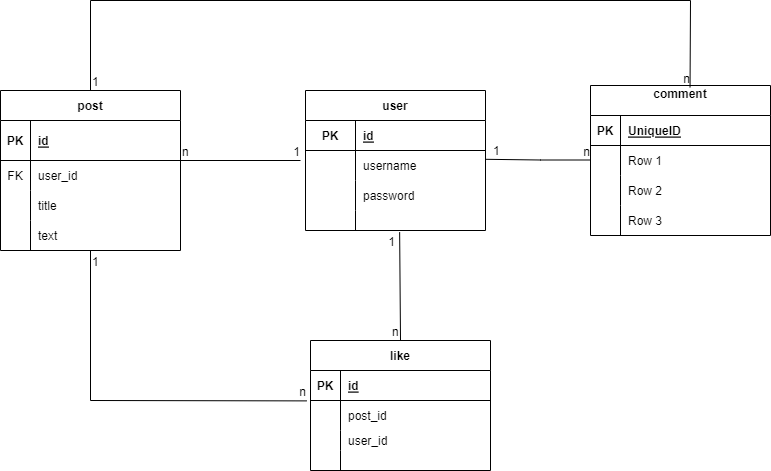

The diagram above was exported from draw.io. Its source (the exported page's mxGraphModel, read from the mxfile embedded in the PNG):
<mxGraphModel dx="1009" dy="581" grid="1" gridSize="10" guides="1" tooltips="1" connect="1" arrows="1" fold="1" page="1" pageScale="1" pageWidth="850" pageHeight="1100" math="0" shadow="0" extFonts="Permanent Marker^https://fonts.googleapis.com/css?family=Permanent+Marker">
  <root>
    <mxCell id="0" />
    <mxCell id="1" parent="0" />
    <mxCell id="mufAWLwysJSdLUtw8OAK-12" value="user" style="shape=table;startSize=30;container=1;collapsible=1;childLayout=tableLayout;fixedRows=1;rowLines=0;fontStyle=1;align=center;resizeLast=1;" vertex="1" parent="1">
      <mxGeometry x="335" y="170" width="180" height="140" as="geometry" />
    </mxCell>
    <mxCell id="mufAWLwysJSdLUtw8OAK-13" value="" style="shape=tableRow;horizontal=0;startSize=0;swimlaneHead=0;swimlaneBody=0;fillColor=none;collapsible=0;dropTarget=0;points=[[0,0.5],[1,0.5]];portConstraint=eastwest;top=0;left=0;right=0;bottom=1;" vertex="1" parent="mufAWLwysJSdLUtw8OAK-12">
      <mxGeometry y="30" width="180" height="30" as="geometry" />
    </mxCell>
    <mxCell id="mufAWLwysJSdLUtw8OAK-14" value="PK" style="shape=partialRectangle;connectable=0;fillColor=none;top=0;left=0;bottom=0;right=0;fontStyle=1;overflow=hidden;" vertex="1" parent="mufAWLwysJSdLUtw8OAK-13">
      <mxGeometry width="50" height="30" as="geometry">
        <mxRectangle width="50" height="30" as="alternateBounds" />
      </mxGeometry>
    </mxCell>
    <mxCell id="mufAWLwysJSdLUtw8OAK-15" value="id" style="shape=partialRectangle;connectable=0;fillColor=none;top=0;left=0;bottom=0;right=0;align=left;spacingLeft=6;fontStyle=5;overflow=hidden;" vertex="1" parent="mufAWLwysJSdLUtw8OAK-13">
      <mxGeometry x="50" width="130" height="30" as="geometry">
        <mxRectangle width="130" height="30" as="alternateBounds" />
      </mxGeometry>
    </mxCell>
    <mxCell id="mufAWLwysJSdLUtw8OAK-16" value="" style="shape=tableRow;horizontal=0;startSize=0;swimlaneHead=0;swimlaneBody=0;fillColor=none;collapsible=0;dropTarget=0;points=[[0,0.5],[1,0.5]];portConstraint=eastwest;top=0;left=0;right=0;bottom=0;" vertex="1" parent="mufAWLwysJSdLUtw8OAK-12">
      <mxGeometry y="60" width="180" height="30" as="geometry" />
    </mxCell>
    <mxCell id="mufAWLwysJSdLUtw8OAK-17" value="" style="shape=partialRectangle;connectable=0;fillColor=none;top=0;left=0;bottom=0;right=0;editable=1;overflow=hidden;" vertex="1" parent="mufAWLwysJSdLUtw8OAK-16">
      <mxGeometry width="50" height="30" as="geometry">
        <mxRectangle width="50" height="30" as="alternateBounds" />
      </mxGeometry>
    </mxCell>
    <mxCell id="mufAWLwysJSdLUtw8OAK-18" value="username" style="shape=partialRectangle;connectable=0;fillColor=none;top=0;left=0;bottom=0;right=0;align=left;spacingLeft=6;overflow=hidden;" vertex="1" parent="mufAWLwysJSdLUtw8OAK-16">
      <mxGeometry x="50" width="130" height="30" as="geometry">
        <mxRectangle width="130" height="30" as="alternateBounds" />
      </mxGeometry>
    </mxCell>
    <mxCell id="mufAWLwysJSdLUtw8OAK-19" value="" style="shape=tableRow;horizontal=0;startSize=0;swimlaneHead=0;swimlaneBody=0;fillColor=none;collapsible=0;dropTarget=0;points=[[0,0.5],[1,0.5]];portConstraint=eastwest;top=0;left=0;right=0;bottom=0;" vertex="1" parent="mufAWLwysJSdLUtw8OAK-12">
      <mxGeometry y="90" width="180" height="30" as="geometry" />
    </mxCell>
    <mxCell id="mufAWLwysJSdLUtw8OAK-20" value="" style="shape=partialRectangle;connectable=0;fillColor=none;top=0;left=0;bottom=0;right=0;editable=1;overflow=hidden;" vertex="1" parent="mufAWLwysJSdLUtw8OAK-19">
      <mxGeometry width="50" height="30" as="geometry">
        <mxRectangle width="50" height="30" as="alternateBounds" />
      </mxGeometry>
    </mxCell>
    <mxCell id="mufAWLwysJSdLUtw8OAK-21" value="password" style="shape=partialRectangle;connectable=0;fillColor=none;top=0;left=0;bottom=0;right=0;align=left;spacingLeft=6;overflow=hidden;" vertex="1" parent="mufAWLwysJSdLUtw8OAK-19">
      <mxGeometry x="50" width="130" height="30" as="geometry">
        <mxRectangle width="130" height="30" as="alternateBounds" />
      </mxGeometry>
    </mxCell>
    <mxCell id="mufAWLwysJSdLUtw8OAK-22" value="" style="shape=tableRow;horizontal=0;startSize=0;swimlaneHead=0;swimlaneBody=0;fillColor=none;collapsible=0;dropTarget=0;points=[[0,0.5],[1,0.5]];portConstraint=eastwest;top=0;left=0;right=0;bottom=0;" vertex="1" parent="mufAWLwysJSdLUtw8OAK-12">
      <mxGeometry y="120" width="180" height="20" as="geometry" />
    </mxCell>
    <mxCell id="mufAWLwysJSdLUtw8OAK-23" value="" style="shape=partialRectangle;connectable=0;fillColor=none;top=0;left=0;bottom=0;right=0;editable=1;overflow=hidden;" vertex="1" parent="mufAWLwysJSdLUtw8OAK-22">
      <mxGeometry width="50" height="20" as="geometry">
        <mxRectangle width="50" height="20" as="alternateBounds" />
      </mxGeometry>
    </mxCell>
    <mxCell id="mufAWLwysJSdLUtw8OAK-24" value="" style="shape=partialRectangle;connectable=0;fillColor=none;top=0;left=0;bottom=0;right=0;align=left;spacingLeft=6;overflow=hidden;" vertex="1" parent="mufAWLwysJSdLUtw8OAK-22">
      <mxGeometry x="50" width="130" height="20" as="geometry">
        <mxRectangle width="130" height="20" as="alternateBounds" />
      </mxGeometry>
    </mxCell>
    <mxCell id="mufAWLwysJSdLUtw8OAK-27" value="post" style="shape=table;startSize=30;container=1;collapsible=1;childLayout=tableLayout;fixedRows=1;rowLines=0;fontStyle=1;align=center;resizeLast=1;" vertex="1" parent="1">
      <mxGeometry x="30" y="170" width="180" height="160" as="geometry" />
    </mxCell>
    <mxCell id="mufAWLwysJSdLUtw8OAK-28" value="" style="shape=tableRow;horizontal=0;startSize=0;swimlaneHead=0;swimlaneBody=0;fillColor=none;collapsible=0;dropTarget=0;points=[[0,0.5],[1,0.5]];portConstraint=eastwest;top=0;left=0;right=0;bottom=1;" vertex="1" parent="mufAWLwysJSdLUtw8OAK-27">
      <mxGeometry y="30" width="180" height="40" as="geometry" />
    </mxCell>
    <mxCell id="mufAWLwysJSdLUtw8OAK-29" value="PK" style="shape=partialRectangle;connectable=0;fillColor=none;top=0;left=0;bottom=0;right=0;fontStyle=1;overflow=hidden;" vertex="1" parent="mufAWLwysJSdLUtw8OAK-28">
      <mxGeometry width="30" height="40" as="geometry">
        <mxRectangle width="30" height="40" as="alternateBounds" />
      </mxGeometry>
    </mxCell>
    <mxCell id="mufAWLwysJSdLUtw8OAK-30" value="id" style="shape=partialRectangle;connectable=0;fillColor=none;top=0;left=0;bottom=0;right=0;align=left;spacingLeft=6;fontStyle=5;overflow=hidden;" vertex="1" parent="mufAWLwysJSdLUtw8OAK-28">
      <mxGeometry x="30" width="150" height="40" as="geometry">
        <mxRectangle width="150" height="40" as="alternateBounds" />
      </mxGeometry>
    </mxCell>
    <mxCell id="mufAWLwysJSdLUtw8OAK-31" value="" style="shape=tableRow;horizontal=0;startSize=0;swimlaneHead=0;swimlaneBody=0;fillColor=none;collapsible=0;dropTarget=0;points=[[0,0.5],[1,0.5]];portConstraint=eastwest;top=0;left=0;right=0;bottom=0;" vertex="1" parent="mufAWLwysJSdLUtw8OAK-27">
      <mxGeometry y="70" width="180" height="30" as="geometry" />
    </mxCell>
    <mxCell id="mufAWLwysJSdLUtw8OAK-32" value="FK" style="shape=partialRectangle;connectable=0;fillColor=none;top=0;left=0;bottom=0;right=0;editable=1;overflow=hidden;" vertex="1" parent="mufAWLwysJSdLUtw8OAK-31">
      <mxGeometry width="30" height="30" as="geometry">
        <mxRectangle width="30" height="30" as="alternateBounds" />
      </mxGeometry>
    </mxCell>
    <mxCell id="mufAWLwysJSdLUtw8OAK-33" value="user_id" style="shape=partialRectangle;connectable=0;fillColor=none;top=0;left=0;bottom=0;right=0;align=left;spacingLeft=6;overflow=hidden;" vertex="1" parent="mufAWLwysJSdLUtw8OAK-31">
      <mxGeometry x="30" width="150" height="30" as="geometry">
        <mxRectangle width="150" height="30" as="alternateBounds" />
      </mxGeometry>
    </mxCell>
    <mxCell id="mufAWLwysJSdLUtw8OAK-34" value="" style="shape=tableRow;horizontal=0;startSize=0;swimlaneHead=0;swimlaneBody=0;fillColor=none;collapsible=0;dropTarget=0;points=[[0,0.5],[1,0.5]];portConstraint=eastwest;top=0;left=0;right=0;bottom=0;" vertex="1" parent="mufAWLwysJSdLUtw8OAK-27">
      <mxGeometry y="100" width="180" height="30" as="geometry" />
    </mxCell>
    <mxCell id="mufAWLwysJSdLUtw8OAK-35" value="" style="shape=partialRectangle;connectable=0;fillColor=none;top=0;left=0;bottom=0;right=0;editable=1;overflow=hidden;" vertex="1" parent="mufAWLwysJSdLUtw8OAK-34">
      <mxGeometry width="30" height="30" as="geometry">
        <mxRectangle width="30" height="30" as="alternateBounds" />
      </mxGeometry>
    </mxCell>
    <mxCell id="mufAWLwysJSdLUtw8OAK-36" value="title" style="shape=partialRectangle;connectable=0;fillColor=none;top=0;left=0;bottom=0;right=0;align=left;spacingLeft=6;overflow=hidden;" vertex="1" parent="mufAWLwysJSdLUtw8OAK-34">
      <mxGeometry x="30" width="150" height="30" as="geometry">
        <mxRectangle width="150" height="30" as="alternateBounds" />
      </mxGeometry>
    </mxCell>
    <mxCell id="mufAWLwysJSdLUtw8OAK-37" value="" style="shape=tableRow;horizontal=0;startSize=0;swimlaneHead=0;swimlaneBody=0;fillColor=none;collapsible=0;dropTarget=0;points=[[0,0.5],[1,0.5]];portConstraint=eastwest;top=0;left=0;right=0;bottom=0;" vertex="1" parent="mufAWLwysJSdLUtw8OAK-27">
      <mxGeometry y="130" width="180" height="30" as="geometry" />
    </mxCell>
    <mxCell id="mufAWLwysJSdLUtw8OAK-38" value="" style="shape=partialRectangle;connectable=0;fillColor=none;top=0;left=0;bottom=0;right=0;editable=1;overflow=hidden;" vertex="1" parent="mufAWLwysJSdLUtw8OAK-37">
      <mxGeometry width="30" height="30" as="geometry">
        <mxRectangle width="30" height="30" as="alternateBounds" />
      </mxGeometry>
    </mxCell>
    <mxCell id="mufAWLwysJSdLUtw8OAK-39" value="text" style="shape=partialRectangle;connectable=0;fillColor=none;top=0;left=0;bottom=0;right=0;align=left;spacingLeft=6;overflow=hidden;" vertex="1" parent="mufAWLwysJSdLUtw8OAK-37">
      <mxGeometry x="30" width="150" height="30" as="geometry">
        <mxRectangle width="150" height="30" as="alternateBounds" />
      </mxGeometry>
    </mxCell>
    <mxCell id="mufAWLwysJSdLUtw8OAK-47" value="" style="endArrow=none;html=1;rounded=0;" edge="1" parent="1">
      <mxGeometry relative="1" as="geometry">
        <mxPoint x="210" y="240" as="sourcePoint" />
        <mxPoint x="330" y="240" as="targetPoint" />
      </mxGeometry>
    </mxCell>
    <mxCell id="mufAWLwysJSdLUtw8OAK-48" value="n" style="resizable=0;html=1;align=left;verticalAlign=bottom;" connectable="0" vertex="1" parent="mufAWLwysJSdLUtw8OAK-47">
      <mxGeometry x="-1" relative="1" as="geometry" />
    </mxCell>
    <mxCell id="mufAWLwysJSdLUtw8OAK-49" value="1" style="resizable=0;html=1;align=right;verticalAlign=bottom;" connectable="0" vertex="1" parent="mufAWLwysJSdLUtw8OAK-47">
      <mxGeometry x="1" relative="1" as="geometry" />
    </mxCell>
    <mxCell id="mufAWLwysJSdLUtw8OAK-50" value="like" style="shape=table;startSize=30;container=1;collapsible=1;childLayout=tableLayout;fixedRows=1;rowLines=0;fontStyle=1;align=center;resizeLast=1;" vertex="1" parent="1">
      <mxGeometry x="340" y="420" width="180" height="130" as="geometry" />
    </mxCell>
    <mxCell id="mufAWLwysJSdLUtw8OAK-51" value="" style="shape=tableRow;horizontal=0;startSize=0;swimlaneHead=0;swimlaneBody=0;fillColor=none;collapsible=0;dropTarget=0;points=[[0,0.5],[1,0.5]];portConstraint=eastwest;top=0;left=0;right=0;bottom=1;" vertex="1" parent="mufAWLwysJSdLUtw8OAK-50">
      <mxGeometry y="30" width="180" height="30" as="geometry" />
    </mxCell>
    <mxCell id="mufAWLwysJSdLUtw8OAK-52" value="PK" style="shape=partialRectangle;connectable=0;fillColor=none;top=0;left=0;bottom=0;right=0;fontStyle=1;overflow=hidden;" vertex="1" parent="mufAWLwysJSdLUtw8OAK-51">
      <mxGeometry width="30" height="30" as="geometry">
        <mxRectangle width="30" height="30" as="alternateBounds" />
      </mxGeometry>
    </mxCell>
    <mxCell id="mufAWLwysJSdLUtw8OAK-53" value="id" style="shape=partialRectangle;connectable=0;fillColor=none;top=0;left=0;bottom=0;right=0;align=left;spacingLeft=6;fontStyle=5;overflow=hidden;" vertex="1" parent="mufAWLwysJSdLUtw8OAK-51">
      <mxGeometry x="30" width="150" height="30" as="geometry">
        <mxRectangle width="150" height="30" as="alternateBounds" />
      </mxGeometry>
    </mxCell>
    <mxCell id="mufAWLwysJSdLUtw8OAK-54" value="" style="shape=tableRow;horizontal=0;startSize=0;swimlaneHead=0;swimlaneBody=0;fillColor=none;collapsible=0;dropTarget=0;points=[[0,0.5],[1,0.5]];portConstraint=eastwest;top=0;left=0;right=0;bottom=0;" vertex="1" parent="mufAWLwysJSdLUtw8OAK-50">
      <mxGeometry y="60" width="180" height="30" as="geometry" />
    </mxCell>
    <mxCell id="mufAWLwysJSdLUtw8OAK-55" value="" style="shape=partialRectangle;connectable=0;fillColor=none;top=0;left=0;bottom=0;right=0;editable=1;overflow=hidden;" vertex="1" parent="mufAWLwysJSdLUtw8OAK-54">
      <mxGeometry width="30" height="30" as="geometry">
        <mxRectangle width="30" height="30" as="alternateBounds" />
      </mxGeometry>
    </mxCell>
    <mxCell id="mufAWLwysJSdLUtw8OAK-56" value="post_id" style="shape=partialRectangle;connectable=0;fillColor=none;top=0;left=0;bottom=0;right=0;align=left;spacingLeft=6;overflow=hidden;" vertex="1" parent="mufAWLwysJSdLUtw8OAK-54">
      <mxGeometry x="30" width="150" height="30" as="geometry">
        <mxRectangle width="150" height="30" as="alternateBounds" />
      </mxGeometry>
    </mxCell>
    <mxCell id="mufAWLwysJSdLUtw8OAK-57" value="" style="shape=tableRow;horizontal=0;startSize=0;swimlaneHead=0;swimlaneBody=0;fillColor=none;collapsible=0;dropTarget=0;points=[[0,0.5],[1,0.5]];portConstraint=eastwest;top=0;left=0;right=0;bottom=0;" vertex="1" parent="mufAWLwysJSdLUtw8OAK-50">
      <mxGeometry y="90" width="180" height="20" as="geometry" />
    </mxCell>
    <mxCell id="mufAWLwysJSdLUtw8OAK-58" value="" style="shape=partialRectangle;connectable=0;fillColor=none;top=0;left=0;bottom=0;right=0;editable=1;overflow=hidden;" vertex="1" parent="mufAWLwysJSdLUtw8OAK-57">
      <mxGeometry width="30" height="20" as="geometry">
        <mxRectangle width="30" height="20" as="alternateBounds" />
      </mxGeometry>
    </mxCell>
    <mxCell id="mufAWLwysJSdLUtw8OAK-59" value="user_id" style="shape=partialRectangle;connectable=0;fillColor=none;top=0;left=0;bottom=0;right=0;align=left;spacingLeft=6;overflow=hidden;" vertex="1" parent="mufAWLwysJSdLUtw8OAK-57">
      <mxGeometry x="30" width="150" height="20" as="geometry">
        <mxRectangle width="150" height="20" as="alternateBounds" />
      </mxGeometry>
    </mxCell>
    <mxCell id="mufAWLwysJSdLUtw8OAK-60" value="" style="shape=tableRow;horizontal=0;startSize=0;swimlaneHead=0;swimlaneBody=0;fillColor=none;collapsible=0;dropTarget=0;points=[[0,0.5],[1,0.5]];portConstraint=eastwest;top=0;left=0;right=0;bottom=0;" vertex="1" parent="mufAWLwysJSdLUtw8OAK-50">
      <mxGeometry y="110" width="180" height="20" as="geometry" />
    </mxCell>
    <mxCell id="mufAWLwysJSdLUtw8OAK-61" value="" style="shape=partialRectangle;connectable=0;fillColor=none;top=0;left=0;bottom=0;right=0;editable=1;overflow=hidden;" vertex="1" parent="mufAWLwysJSdLUtw8OAK-60">
      <mxGeometry width="30" height="20" as="geometry">
        <mxRectangle width="30" height="20" as="alternateBounds" />
      </mxGeometry>
    </mxCell>
    <mxCell id="mufAWLwysJSdLUtw8OAK-62" value="" style="shape=partialRectangle;connectable=0;fillColor=none;top=0;left=0;bottom=0;right=0;align=left;spacingLeft=6;overflow=hidden;" vertex="1" parent="mufAWLwysJSdLUtw8OAK-60">
      <mxGeometry x="30" width="150" height="20" as="geometry">
        <mxRectangle width="150" height="20" as="alternateBounds" />
      </mxGeometry>
    </mxCell>
    <mxCell id="mufAWLwysJSdLUtw8OAK-63" value="" style="endArrow=none;html=1;rounded=0;exitX=0.523;exitY=1.08;exitDx=0;exitDy=0;exitPerimeter=0;entryX=0.5;entryY=0;entryDx=0;entryDy=0;" edge="1" parent="1" source="mufAWLwysJSdLUtw8OAK-22" target="mufAWLwysJSdLUtw8OAK-50">
      <mxGeometry relative="1" as="geometry">
        <mxPoint x="390" y="360" as="sourcePoint" />
        <mxPoint x="550" y="360" as="targetPoint" />
      </mxGeometry>
    </mxCell>
    <mxCell id="mufAWLwysJSdLUtw8OAK-64" value="n" style="resizable=0;html=1;align=left;verticalAlign=bottom;" connectable="0" vertex="1" parent="mufAWLwysJSdLUtw8OAK-63">
      <mxGeometry x="-1" relative="1" as="geometry">
        <mxPoint x="-9" y="108" as="offset" />
      </mxGeometry>
    </mxCell>
    <mxCell id="mufAWLwysJSdLUtw8OAK-65" value="1" style="resizable=0;html=1;align=right;verticalAlign=bottom;" connectable="0" vertex="1" parent="mufAWLwysJSdLUtw8OAK-63">
      <mxGeometry x="1" relative="1" as="geometry">
        <mxPoint x="-5" y="-90" as="offset" />
      </mxGeometry>
    </mxCell>
    <mxCell id="mufAWLwysJSdLUtw8OAK-66" value="comment&#10;" style="shape=table;startSize=30;container=1;collapsible=1;childLayout=tableLayout;fixedRows=1;rowLines=0;fontStyle=1;align=center;resizeLast=1;" vertex="1" parent="1">
      <mxGeometry x="620" y="165" width="180" height="150" as="geometry" />
    </mxCell>
    <mxCell id="mufAWLwysJSdLUtw8OAK-67" value="" style="shape=tableRow;horizontal=0;startSize=0;swimlaneHead=0;swimlaneBody=0;fillColor=none;collapsible=0;dropTarget=0;points=[[0,0.5],[1,0.5]];portConstraint=eastwest;top=0;left=0;right=0;bottom=1;" vertex="1" parent="mufAWLwysJSdLUtw8OAK-66">
      <mxGeometry y="30" width="180" height="30" as="geometry" />
    </mxCell>
    <mxCell id="mufAWLwysJSdLUtw8OAK-68" value="PK" style="shape=partialRectangle;connectable=0;fillColor=none;top=0;left=0;bottom=0;right=0;fontStyle=1;overflow=hidden;" vertex="1" parent="mufAWLwysJSdLUtw8OAK-67">
      <mxGeometry width="30" height="30" as="geometry">
        <mxRectangle width="30" height="30" as="alternateBounds" />
      </mxGeometry>
    </mxCell>
    <mxCell id="mufAWLwysJSdLUtw8OAK-69" value="UniqueID" style="shape=partialRectangle;connectable=0;fillColor=none;top=0;left=0;bottom=0;right=0;align=left;spacingLeft=6;fontStyle=5;overflow=hidden;" vertex="1" parent="mufAWLwysJSdLUtw8OAK-67">
      <mxGeometry x="30" width="150" height="30" as="geometry">
        <mxRectangle width="150" height="30" as="alternateBounds" />
      </mxGeometry>
    </mxCell>
    <mxCell id="mufAWLwysJSdLUtw8OAK-70" value="" style="shape=tableRow;horizontal=0;startSize=0;swimlaneHead=0;swimlaneBody=0;fillColor=none;collapsible=0;dropTarget=0;points=[[0,0.5],[1,0.5]];portConstraint=eastwest;top=0;left=0;right=0;bottom=0;" vertex="1" parent="mufAWLwysJSdLUtw8OAK-66">
      <mxGeometry y="60" width="180" height="30" as="geometry" />
    </mxCell>
    <mxCell id="mufAWLwysJSdLUtw8OAK-71" value="" style="shape=partialRectangle;connectable=0;fillColor=none;top=0;left=0;bottom=0;right=0;editable=1;overflow=hidden;" vertex="1" parent="mufAWLwysJSdLUtw8OAK-70">
      <mxGeometry width="30" height="30" as="geometry">
        <mxRectangle width="30" height="30" as="alternateBounds" />
      </mxGeometry>
    </mxCell>
    <mxCell id="mufAWLwysJSdLUtw8OAK-72" value="Row 1" style="shape=partialRectangle;connectable=0;fillColor=none;top=0;left=0;bottom=0;right=0;align=left;spacingLeft=6;overflow=hidden;" vertex="1" parent="mufAWLwysJSdLUtw8OAK-70">
      <mxGeometry x="30" width="150" height="30" as="geometry">
        <mxRectangle width="150" height="30" as="alternateBounds" />
      </mxGeometry>
    </mxCell>
    <mxCell id="mufAWLwysJSdLUtw8OAK-73" value="" style="shape=tableRow;horizontal=0;startSize=0;swimlaneHead=0;swimlaneBody=0;fillColor=none;collapsible=0;dropTarget=0;points=[[0,0.5],[1,0.5]];portConstraint=eastwest;top=0;left=0;right=0;bottom=0;" vertex="1" parent="mufAWLwysJSdLUtw8OAK-66">
      <mxGeometry y="90" width="180" height="30" as="geometry" />
    </mxCell>
    <mxCell id="mufAWLwysJSdLUtw8OAK-74" value="" style="shape=partialRectangle;connectable=0;fillColor=none;top=0;left=0;bottom=0;right=0;editable=1;overflow=hidden;" vertex="1" parent="mufAWLwysJSdLUtw8OAK-73">
      <mxGeometry width="30" height="30" as="geometry">
        <mxRectangle width="30" height="30" as="alternateBounds" />
      </mxGeometry>
    </mxCell>
    <mxCell id="mufAWLwysJSdLUtw8OAK-75" value="Row 2" style="shape=partialRectangle;connectable=0;fillColor=none;top=0;left=0;bottom=0;right=0;align=left;spacingLeft=6;overflow=hidden;" vertex="1" parent="mufAWLwysJSdLUtw8OAK-73">
      <mxGeometry x="30" width="150" height="30" as="geometry">
        <mxRectangle width="150" height="30" as="alternateBounds" />
      </mxGeometry>
    </mxCell>
    <mxCell id="mufAWLwysJSdLUtw8OAK-76" value="" style="shape=tableRow;horizontal=0;startSize=0;swimlaneHead=0;swimlaneBody=0;fillColor=none;collapsible=0;dropTarget=0;points=[[0,0.5],[1,0.5]];portConstraint=eastwest;top=0;left=0;right=0;bottom=0;" vertex="1" parent="mufAWLwysJSdLUtw8OAK-66">
      <mxGeometry y="120" width="180" height="30" as="geometry" />
    </mxCell>
    <mxCell id="mufAWLwysJSdLUtw8OAK-77" value="" style="shape=partialRectangle;connectable=0;fillColor=none;top=0;left=0;bottom=0;right=0;editable=1;overflow=hidden;" vertex="1" parent="mufAWLwysJSdLUtw8OAK-76">
      <mxGeometry width="30" height="30" as="geometry">
        <mxRectangle width="30" height="30" as="alternateBounds" />
      </mxGeometry>
    </mxCell>
    <mxCell id="mufAWLwysJSdLUtw8OAK-78" value="Row 3" style="shape=partialRectangle;connectable=0;fillColor=none;top=0;left=0;bottom=0;right=0;align=left;spacingLeft=6;overflow=hidden;" vertex="1" parent="mufAWLwysJSdLUtw8OAK-76">
      <mxGeometry x="30" width="150" height="30" as="geometry">
        <mxRectangle width="150" height="30" as="alternateBounds" />
      </mxGeometry>
    </mxCell>
    <mxCell id="mufAWLwysJSdLUtw8OAK-79" value="" style="endArrow=none;html=1;rounded=0;entryX=-0.02;entryY=0.013;entryDx=0;entryDy=0;entryPerimeter=0;" edge="1" parent="1" target="mufAWLwysJSdLUtw8OAK-54">
      <mxGeometry relative="1" as="geometry">
        <mxPoint x="120" y="480" as="sourcePoint" />
        <mxPoint x="270" y="380" as="targetPoint" />
      </mxGeometry>
    </mxCell>
    <mxCell id="mufAWLwysJSdLUtw8OAK-80" value="1" style="resizable=0;html=1;align=left;verticalAlign=bottom;" connectable="0" vertex="1" parent="mufAWLwysJSdLUtw8OAK-79">
      <mxGeometry x="-1" relative="1" as="geometry">
        <mxPoint y="-130" as="offset" />
      </mxGeometry>
    </mxCell>
    <mxCell id="mufAWLwysJSdLUtw8OAK-81" value="n" style="resizable=0;html=1;align=right;verticalAlign=bottom;" connectable="0" vertex="1" parent="mufAWLwysJSdLUtw8OAK-79">
      <mxGeometry x="1" relative="1" as="geometry" />
    </mxCell>
    <mxCell id="mufAWLwysJSdLUtw8OAK-82" value="" style="endArrow=none;html=1;rounded=0;" edge="1" parent="1">
      <mxGeometry relative="1" as="geometry">
        <mxPoint x="120" y="330" as="sourcePoint" />
        <mxPoint x="120" y="480" as="targetPoint" />
      </mxGeometry>
    </mxCell>
    <mxCell id="mufAWLwysJSdLUtw8OAK-83" value="" style="endArrow=none;html=1;rounded=0;exitX=0.999;exitY=0.293;exitDx=0;exitDy=0;exitPerimeter=0;" edge="1" parent="1" source="mufAWLwysJSdLUtw8OAK-16">
      <mxGeometry relative="1" as="geometry">
        <mxPoint x="520" y="230" as="sourcePoint" />
        <mxPoint x="620" y="239.5" as="targetPoint" />
        <Array as="points">
          <mxPoint x="570" y="239.5" />
        </Array>
      </mxGeometry>
    </mxCell>
    <mxCell id="mufAWLwysJSdLUtw8OAK-84" value="1" style="resizable=0;html=1;align=left;verticalAlign=bottom;" connectable="0" vertex="1" parent="mufAWLwysJSdLUtw8OAK-83">
      <mxGeometry x="-1" relative="1" as="geometry">
        <mxPoint x="6" as="offset" />
      </mxGeometry>
    </mxCell>
    <mxCell id="mufAWLwysJSdLUtw8OAK-85" value="n" style="resizable=0;html=1;align=right;verticalAlign=bottom;" connectable="0" vertex="1" parent="mufAWLwysJSdLUtw8OAK-83">
      <mxGeometry x="1" relative="1" as="geometry" />
    </mxCell>
    <mxCell id="mufAWLwysJSdLUtw8OAK-86" value="" style="endArrow=none;html=1;rounded=0;exitX=0.5;exitY=0;exitDx=0;exitDy=0;entryX=0.553;entryY=0.012;entryDx=0;entryDy=0;entryPerimeter=0;" edge="1" parent="1" source="mufAWLwysJSdLUtw8OAK-27" target="mufAWLwysJSdLUtw8OAK-66">
      <mxGeometry relative="1" as="geometry">
        <mxPoint x="120" y="80" as="sourcePoint" />
        <mxPoint x="720" y="160" as="targetPoint" />
        <Array as="points">
          <mxPoint x="120" y="80" />
          <mxPoint x="720" y="80" />
        </Array>
      </mxGeometry>
    </mxCell>
    <mxCell id="mufAWLwysJSdLUtw8OAK-87" value="1" style="resizable=0;html=1;align=left;verticalAlign=bottom;" connectable="0" vertex="1" parent="mufAWLwysJSdLUtw8OAK-86">
      <mxGeometry x="-1" relative="1" as="geometry" />
    </mxCell>
    <mxCell id="mufAWLwysJSdLUtw8OAK-88" value="n" style="resizable=0;html=1;align=right;verticalAlign=bottom;" connectable="0" vertex="1" parent="mufAWLwysJSdLUtw8OAK-86">
      <mxGeometry x="1" relative="1" as="geometry">
        <mxPoint as="offset" />
      </mxGeometry>
    </mxCell>
  </root>
</mxGraphModel>